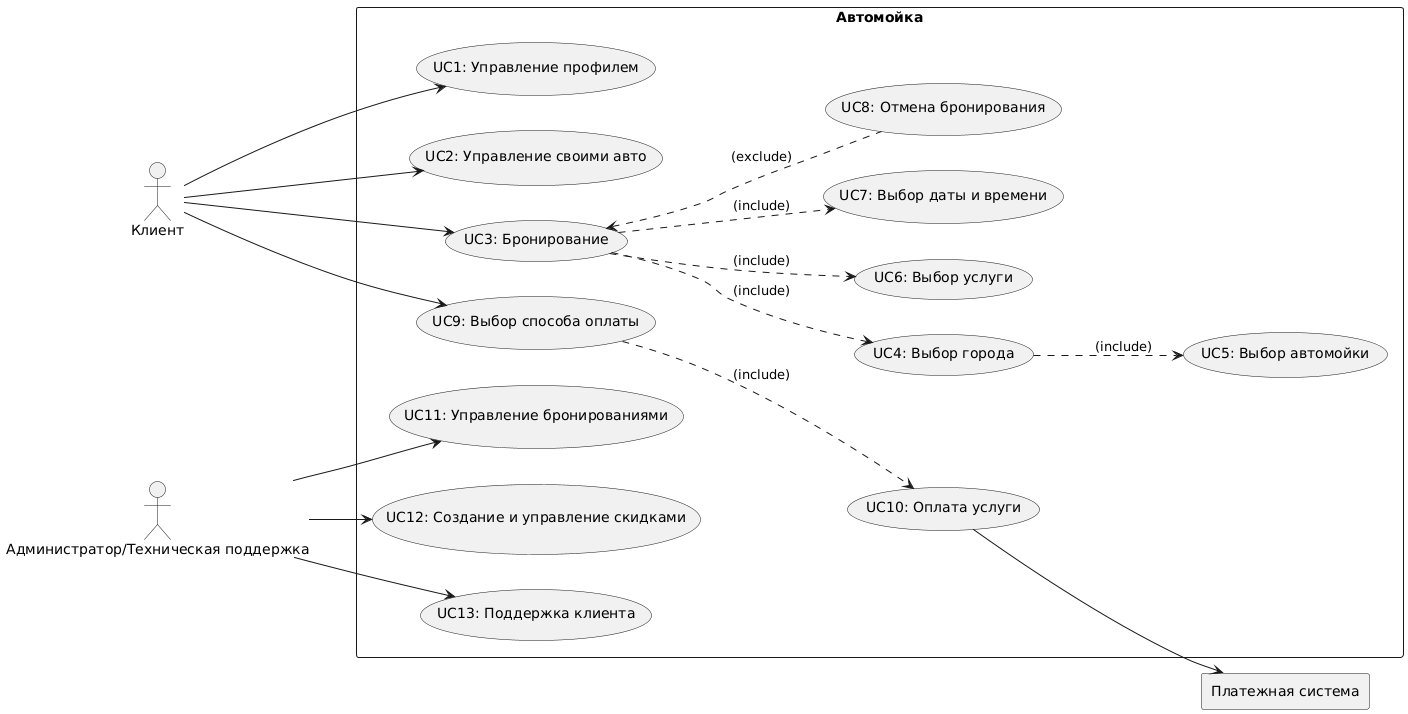

The diagram above was rendered by PlantUML. Its source (embedded in the PNG):
@startuml
left to right direction
actor "Клиент" as client
actor "Администратор/Техническая поддержка" as adminSupport
rectangle "Платежная система" as paymentSystem

rectangle Автомойка {
  usecase "UC1: Управление профилем" as UC1
  usecase "UC2: Управление своими авто" as UC2
  usecase "UC3: Бронирование" as UC3
  
  usecase "UC4: Выбор города" as UC4
  usecase "UC5: Выбор автомойки" as UC5
  usecase "UC6: Выбор услуги" as UC6
  usecase "UC7: Выбор даты и времени" as UC7
  usecase "UC8: Отмена бронирования" as UC8
  
  usecase "UC9: Выбор способа оплаты" as UC9
  usecase "UC10: Оплата услуги" as UC10
  
  usecase "UC11: Управление бронированиями" as UC11
  usecase "UC12: Создание и управление скидками" as UC12
  usecase "UC13: Поддержка клиента" as UC13
}


client --> UC1
client --> UC2
client --> UC3

UC3 ..> UC4:(include)
UC4 ..> UC5:(include)
UC3 ..> UC6:(include)
UC3 ..> UC7:(include)
UC3 <.. UC8:(exclude)

client --> UC9
UC9 ..> UC10:(include)

adminSupport --> UC11
adminSupport --> UC12
adminSupport --> UC13


UC10 --> paymentSystem
@enduml